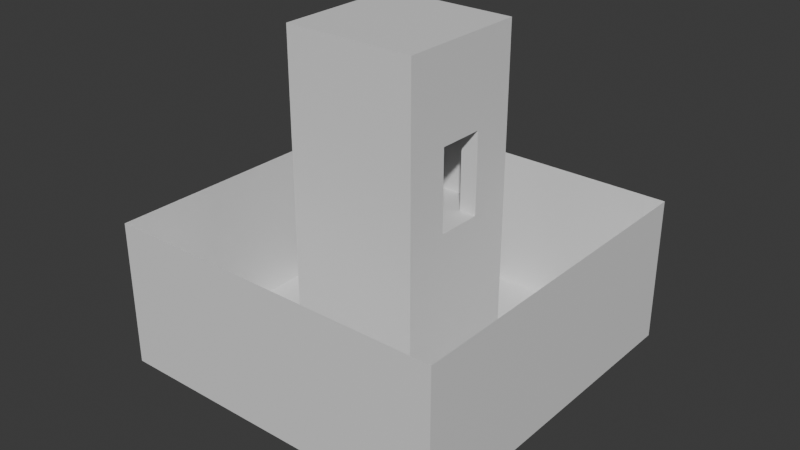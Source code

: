# Source: tutorialLevel.blend  (saved by Blender 4.4.32; exported with 4.5.12 LTS)
import bpy
from mathutils import Matrix  # noqa: F401  (used for matrix-valued properties, if any)

bpy.ops.wm.read_factory_settings(use_empty=True)
scene = bpy.context.scene
scene.name = 'Scene'

# ---- collections
col_collection = bpy.data.collections.new('Collection'); scene.collection.children.link(col_collection)

# ---- materials (node trees are filled in below, after node groups)
mat_material = bpy.data.materials.new('Material')
mat_material.alpha_threshold = 0.0
mat_material.roughness = 0.5
mat_material.line_color = (0.0, 0.0, 0.0, 1.0)

# ---- material node trees
mat_material.use_nodes = True; mat_material.node_tree.nodes.clear()
_N = mat_material.node_tree.nodes; _L = mat_material.node_tree.links
n0 = _N.new('ShaderNodeOutputMaterial'); n0.name = 'Material Output'; n0.location = (300, 300)
n1 = _N.new('ShaderNodeBsdfPrincipled'); n1.name = 'Principled BSDF'; n1.location = (10, 300)
n1.inputs[3].default_value = 1.45
_L.new(n1.outputs[0], n0.inputs[0])
n0.is_active_output = True

# ---- world
world_world = bpy.data.worlds.new('World'); scene.world = world_world
world_world.use_nodes = True; world_world.node_tree.nodes.clear()
_N = world_world.node_tree.nodes; _L = world_world.node_tree.links
n0 = _N.new('ShaderNodeOutputWorld'); n0.name = 'World Output'; n0.location = (300, 300)
n1 = _N.new('ShaderNodeBackground'); n1.name = 'Background'; n1.location = (10, 300)
n1.inputs[0].default_value = (0.05088, 0.05088, 0.05088, 1.0)
_L.new(n1.outputs[0], n0.inputs[0])
n0.is_active_output = True
world_world.color = (0.05088, 0.05088, 0.05088)
world_world.sun_shadow_jitter_overblur = 0.0

# ---- meshes
me_cube = bpy.data.meshes.new('Cube')
me_cube.from_pydata([(13.36, 13.36, 5.619), (13.36, 13.36, -5.619), (13.36, -13.36, 5.619), (13.36, -13.36, -5.619), (-13.36, 13.36, 5.619), (-13.36, 13.36, -5.619), (-13.36, -13.36, 5.619), (-13.36, -13.36, -5.619)], [], [(3, 7, 6, 2), (7, 5, 4, 6), (5, 7, 3, 1), (1, 3, 2, 0), (5, 1, 0, 4)])
_uv = me_cube.uv_layers.new(name='UVMap')
_uv.uv.foreach_set('vector', [0.375, 0.75, 0.375, 1.0, 0.625, 1.0, 0.625, 0.75, 0.375, 0.0, 0.375, 0.25, 0.625, 0.25, 0.625, 0.0, 0.125, 0.5, 0.125, 0.75, 0.375, 0.75, 0.375, 0.5, 0.375, 0.5, 0.375, 0.75, 0.625, 0.75, 0.625, 0.5, 0.375, 0.25, 0.375, 0.5, 0.625, 0.5, 0.625, 0.25])
me_cube.materials.append(mat_material)
me_cube.use_mirror_vertex_groups = False
me_cube.update()
me_cube_009 = bpy.data.meshes.new('Cube.009')
me_cube_009.from_pydata([(-1.0, -1.0, -0.18), (-0.7461, -0.7818, -0.1295), (-1.0, -1.0, 0.18), (-0.7461, -0.7818, -0.02027), (-1.0, 1.0, -0.18), (-0.7461, 0.7818, -0.1295), (-1.0, 1.0, 0.18), (-0.7461, 0.7818, -0.02027), (1.0, -1.0, -0.18), (0.7461, -0.7818, -0.1295), (1.0, -1.0, 0.18), (0.7461, -0.7818, -0.02027), (1.0, 1.0, -0.18), (0.7461, 0.7818, -0.1295), (1.0, 1.0, 0.18), (0.7461, 0.7818, -0.02027), (-1.0, -0.3535, -0.02027), (-1.0, -0.3535, -0.09639), (-1.0, 0.3535, -0.02027), (-1.0, 0.3535, -0.09639), (1.0, 0.3535, -0.02027), (1.0, -0.3535, -0.09639), (1.0, -0.3535, -0.02027), (1.0, 0.3535, -0.09639), (-0.7461, -0.3535, -0.09639), (-0.7461, -0.3535, -0.02027), (-0.7461, 0.3535, -0.02027), (-0.7461, 0.3535, -0.09639), (0.7461, -0.3535, -0.02027), (0.7461, 0.3535, -0.09639), (0.7461, 0.3535, -0.02027), (0.7461, -0.3535, -0.09639), (0.3373, 0.3535, -0.02027), (-0.3373, -0.3535, -0.02027)], [], [(0, 2, 6, 4, 19, 18, 16, 17), (4, 0, 17, 19), (4, 6, 14, 12), (23, 12, 14, 10, 8, 21, 22, 20), (21, 8, 12, 23), (8, 10, 2, 0), (4, 12, 8, 0), (14, 6, 2, 10), (25, 3, 1, 5, 7, 26, 27, 24), (7, 5, 13, 15), (15, 13, 9, 11, 28, 31, 29, 30), (3, 11, 9, 1), (5, 1, 9, 13), (7, 15, 30, 32, 26), (11, 3, 25, 33, 28), (26, 32, 33, 25), (28, 33, 32, 30), (18, 19, 27, 26), (23, 20, 30, 29), (28, 22, 21, 31), (24, 17, 16, 25), (19, 17, 24, 27), (21, 23, 29, 31), (22, 28, 30, 20), (18, 26, 25, 16)])
_uv = me_cube_009.uv_layers.new(name='UVMap')
_uv.uv.foreach_set('vector', [0.375, 0.0, 0.625, 0.0, 0.625, 0.25, 0.375, 0.25, 0.4331, 0.1692, 0.4859, 0.1692, 0.4859, 0.08082, 0.4331, 0.08082, 0.375, 0.25, 0.375, 0.0, 0.4331, 0.08082, 0.4331, 0.1692, 0.375, 0.25, 0.625, 0.25, 0.625, 0.5, 0.375, 0.5, 0.4331, 0.5808, 0.375, 0.5, 0.625, 0.5, 0.625, 0.75, 0.375, 0.75, 0.4331, 0.6692, 0.4859, 0.6692, 0.4859, 0.5808, 0.4331, 0.6692, 0.375, 0.75, 0.375, 0.5, 0.4331, 0.5808, 0.375, 0.75, 0.625, 0.75, 0.625, 1.0, 0.375, 1.0, 0.125, 0.5, 0.375, 0.5, 0.375, 0.75, 0.125, 0.75, 0.625, 0.5, 0.875, 0.5, 0.875, 0.75, 0.625, 0.75, 0.625, 0.06849, 0.625, 0.0, 0.375, 0.0, 0.375, 0.25, 0.625, 0.25, 0.625, 0.1815, 0.4508, 0.1815, 0.4508, 0.06849, 0.625, 0.25, 0.375, 0.25, 0.375, 0.5, 0.625, 0.5, 0.625, 0.5, 0.375, 0.5, 0.375, 0.75, 0.625, 0.75, 0.625, 0.6815, 0.4508, 0.6815, 0.4508, 0.5685, 0.625, 0.5685, 0.625, 1.0, 0.625, 0.75, 0.375, 0.75, 0.375, 1.0, 0.125, 0.5, 0.125, 0.75, 0.375, 0.75, 0.375, 0.5, 0.875, 0.5, 0.625, 0.5, 0.625, 0.5685, 0.6935, 0.5685, 0.875, 0.5685, 0.625, 0.75, 0.875, 0.75, 0.875, 0.6815, 0.8065, 0.6815, 0.625, 0.6815, 0.875, 0.5685, 0.6935, 0.5685, 0.8065, 0.6815, 0.875, 0.6815, 0.625, 0.6815, 0.8065, 0.6815, 0.6935, 0.5685, 0.625, 0.5685, 0.625, 0.2861, 0.375, 0.2861, 0.375, 0.3087, 0.625, 0.3087, 0.375, 0.4639, 0.625, 0.4639, 0.625, 0.4413, 0.375, 0.4413, 0.625, 0.8087, 0.625, 0.7861, 0.375, 0.7861, 0.375, 0.8087, 0.375, 0.9413, 0.375, 0.9639, 0.625, 0.9639, 0.625, 0.9413, 0.1611, 0.5, 0.1611, 0.75, 0.1837, 0.75, 0.1837, 0.5, 0.3389, 0.75, 0.3389, 0.5, 0.3163, 0.5, 0.3163, 0.75, 0.6611, 0.75, 0.6837, 0.75, 0.6837, 0.5, 0.6611, 0.5, 0.8389, 0.5, 0.8163, 0.5, 0.8163, 0.75, 0.8389, 0.75])
me_cube_009.materials.append(mat_material)
me_cube_009.use_mirror_vertex_groups = False
me_cube_009.update()

# ---- objects
ob_undergroundbox = bpy.data.objects.new('undergroundBox', me_cube)
ob_centraltower = bpy.data.objects.new('centralTower', me_cube_009)

# ---- transforms, parenting, visibility, modifiers, constraints
ob_undergroundbox.location = (-2.384e-07, 0.0, -4.619)
ob_undergroundbox.lock_rotations_4d = False
ob_undergroundbox.empty_display_type = 'ARROWS'
ob_undergroundbox.lineart.crease_threshold = 0.0
ob_centraltower.location = (0.0, 0.0, 0.0)
ob_centraltower.scale = (5.134, 5.134, -82.13)
ob_centraltower.lock_rotations_4d = False
ob_centraltower.empty_display_type = 'ARROWS'
ob_centraltower.lineart.crease_threshold = 0.0

# ---- collection membership
col_collection.objects.link(ob_undergroundbox)
col_collection.objects.link(ob_centraltower)

# ---- scene / render settings (as saved in the file)
scene.frame_start = 1; scene.frame_end = 250; scene.frame_set(2)
scene.render.engine = 'BLENDER_EEVEE_NEXT'
bpy.context.view_layer.update()

# ---- added for rendering (the .blend has no active camera and no usable light): camera, sun
cam_auto = bpy.data.cameras.new('AutoCamera')
cam_auto.lens = 50.0
cam_auto.sensor_width = 36.0
cam_auto.clip_end = 1000.0
ob_auto_camera = bpy.data.objects.new('AutoCamera', cam_auto)
scene.collection.objects.link(ob_auto_camera)
ob_auto_camera.location = (44.3971, -53.2766, 35.5177)
ob_auto_camera.rotation_euler = (1.09748, -7.21219e-08, 0.694738)
scene.camera = ob_auto_camera
light_auto_sun = bpy.data.lights.new('AutoSun', 'SUN')
light_auto_sun.energy = 3.0
light_auto_sun.angle = 0.0523599
ob_auto_sun = bpy.data.objects.new('AutoSun', light_auto_sun)
scene.collection.objects.link(ob_auto_sun)
ob_auto_sun.rotation_euler = (0.872665, 0.174533, 0.523599)
bpy.context.view_layer.update()
